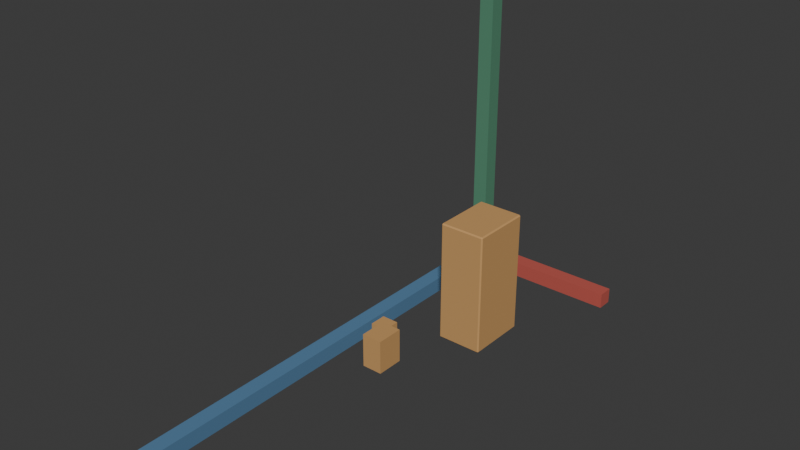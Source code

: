 # Source: calibration.blend  (saved by Blender 5.0.119; exported with 4.5.12 LTS)
import bpy
from mathutils import Matrix  # noqa: F401  (used for matrix-valued properties, if any)

bpy.ops.wm.read_factory_settings(use_empty=True)
scene = bpy.context.scene
scene.name = 'Scene'

# ---- collections
col_collection = bpy.data.collections.new('Collection'); scene.collection.children.link(col_collection)
col_v3_asset = bpy.data.collections.new('V3_ASSET'); scene.collection.children.link(col_v3_asset)
col_v3_studio = bpy.data.collections.new('V3_STUDIO'); scene.collection.children.link(col_v3_studio)

# ---- materials (node trees are filled in below, after node groups)
mat_v3_calibration_x = bpy.data.materials.new('V3_Calibration_X')
mat_v3_calibration_x.diffuse_color = (0.5029, 0.09084, 0.07036, 1.0)
mat_v3_calibration_y = bpy.data.materials.new('V3_Calibration_Y')
mat_v3_calibration_y.diffuse_color = (0.08438, 0.2502, 0.15, 1.0)
mat_v3_calibration_z = bpy.data.materials.new('V3_Calibration_Z')
mat_v3_calibration_z.diffuse_color = (0.08438, 0.2051, 0.3515, 1.0)
mat_v3_calibration_asymmetric = bpy.data.materials.new('V3_Calibration_Asymmetric')
mat_v3_calibration_asymmetric.diffuse_color = (0.5841, 0.3231, 0.117, 1.0)

# ---- material node trees
mat_v3_calibration_x.use_nodes = True; mat_v3_calibration_x.node_tree.nodes.clear()
_N = mat_v3_calibration_x.node_tree.nodes; _L = mat_v3_calibration_x.node_tree.links
n0 = _N.new('ShaderNodeBsdfPrincipled'); n0.name = 'Principled BSDF'; n0.location = (-200, 100)
n0.inputs[0].default_value = (0.5029, 0.09084, 0.07036, 1.0)
n0.inputs[2].default_value = 0.85
n1 = _N.new('ShaderNodeOutputMaterial'); n1.name = 'Material Output'; n1.location = (200, 100)
_L.new(n0.outputs[0], n1.inputs[0])
n1.is_active_output = True
mat_v3_calibration_y.use_nodes = True; mat_v3_calibration_y.node_tree.nodes.clear()
_N = mat_v3_calibration_y.node_tree.nodes; _L = mat_v3_calibration_y.node_tree.links
n0 = _N.new('ShaderNodeBsdfPrincipled'); n0.name = 'Principled BSDF'; n0.location = (-200, 100)
n0.inputs[0].default_value = (0.08438, 0.2502, 0.15, 1.0)
n0.inputs[2].default_value = 0.85
n1 = _N.new('ShaderNodeOutputMaterial'); n1.name = 'Material Output'; n1.location = (200, 100)
_L.new(n0.outputs[0], n1.inputs[0])
n1.is_active_output = True
mat_v3_calibration_z.use_nodes = True; mat_v3_calibration_z.node_tree.nodes.clear()
_N = mat_v3_calibration_z.node_tree.nodes; _L = mat_v3_calibration_z.node_tree.links
n0 = _N.new('ShaderNodeBsdfPrincipled'); n0.name = 'Principled BSDF'; n0.location = (-200, 100)
n0.inputs[0].default_value = (0.08438, 0.2051, 0.3515, 1.0)
n0.inputs[2].default_value = 0.85
n1 = _N.new('ShaderNodeOutputMaterial'); n1.name = 'Material Output'; n1.location = (200, 100)
_L.new(n0.outputs[0], n1.inputs[0])
n1.is_active_output = True
mat_v3_calibration_asymmetric.use_nodes = True; mat_v3_calibration_asymmetric.node_tree.nodes.clear()
_N = mat_v3_calibration_asymmetric.node_tree.nodes; _L = mat_v3_calibration_asymmetric.node_tree.links
n0 = _N.new('ShaderNodeBsdfPrincipled'); n0.name = 'Principled BSDF'; n0.location = (-200, 100)
n0.inputs[0].default_value = (0.5841, 0.3231, 0.117, 1.0)
n0.inputs[2].default_value = 0.85
n1 = _N.new('ShaderNodeOutputMaterial'); n1.name = 'Material Output'; n1.location = (200, 100)
_L.new(n0.outputs[0], n1.inputs[0])
n1.is_active_output = True

# ---- world
world_world = bpy.data.worlds.new('World'); scene.world = world_world
world_world.use_nodes = True; world_world.node_tree.nodes.clear()
_N = world_world.node_tree.nodes; _L = world_world.node_tree.links
n0 = _N.new('ShaderNodeOutputWorld'); n0.name = 'World Output'; n0.location = (200, 100)
n1 = _N.new('ShaderNodeBackground'); n1.name = 'Background'; n1.location = (-200, 100)
n1.inputs[0].default_value = (0.05088, 0.05088, 0.05088, 1.0)
_L.new(n1.outputs[0], n0.inputs[0])
n0.is_active_output = True
world_world.color = (0.05088, 0.05088, 0.05088)
world_world.sun_shadow_jitter_overblur = 0.0

# ---- meshes
me_cube_001 = bpy.data.meshes.new('Cube.001')
me_cube_001.from_pydata([(-0.5, -0.05, -0.05), (-0.5, -0.05, 0.05), (-0.5, 0.05, -0.05), (-0.5, 0.05, 0.05), (0.5, -0.05, -0.05), (0.5, -0.05, 0.05), (0.5, 0.05, -0.05), (0.5, 0.05, 0.05)], [], [(0, 1, 3, 2), (2, 3, 7, 6), (6, 7, 5, 4), (4, 5, 1, 0), (2, 6, 4, 0), (7, 3, 1, 5)])
_uv = me_cube_001.uv_layers.new(name='UVMap')
_uv.uv.foreach_set('vector', [0.375, 0.0, 0.625, 0.0, 0.625, 0.25, 0.375, 0.25, 0.375, 0.25, 0.625, 0.25, 0.625, 0.5, 0.375, 0.5, 0.375, 0.5, 0.625, 0.5, 0.625, 0.75, 0.375, 0.75, 0.375, 0.75, 0.625, 0.75, 0.625, 1.0, 0.375, 1.0, 0.125, 0.5, 0.375, 0.5, 0.375, 0.75, 0.125, 0.75, 0.625, 0.5, 0.875, 0.5, 0.875, 0.75, 0.625, 0.75])
me_cube_001.materials.append(mat_v3_calibration_x)
me_cube_001.update()
me_cube_002 = bpy.data.meshes.new('Cube.002')
me_cube_002.from_pydata([(-0.05, -0.05, -1.0), (-0.05, -0.05, 1.0), (-0.05, 0.05, -1.0), (-0.05, 0.05, 1.0), (0.05, -0.05, -1.0), (0.05, -0.05, 1.0), (0.05, 0.05, -1.0), (0.05, 0.05, 1.0)], [], [(0, 1, 3, 2), (2, 3, 7, 6), (6, 7, 5, 4), (4, 5, 1, 0), (2, 6, 4, 0), (7, 3, 1, 5)])
_uv = me_cube_002.uv_layers.new(name='UVMap')
_uv.uv.foreach_set('vector', [0.375, 0.0, 0.625, 0.0, 0.625, 0.25, 0.375, 0.25, 0.375, 0.25, 0.625, 0.25, 0.625, 0.5, 0.375, 0.5, 0.375, 0.5, 0.625, 0.5, 0.625, 0.75, 0.375, 0.75, 0.375, 0.75, 0.625, 0.75, 0.625, 1.0, 0.375, 1.0, 0.125, 0.5, 0.375, 0.5, 0.375, 0.75, 0.125, 0.75, 0.625, 0.5, 0.875, 0.5, 0.875, 0.75, 0.625, 0.75])
me_cube_002.materials.append(mat_v3_calibration_y)
me_cube_002.update()
me_cube_003 = bpy.data.meshes.new('Cube.003')
me_cube_003.from_pydata([(-0.05, -1.5, -0.05), (-0.05, -1.5, 0.05), (-0.05, 1.5, -0.05), (-0.05, 1.5, 0.05), (0.05, -1.5, -0.05), (0.05, -1.5, 0.05), (0.05, 1.5, -0.05), (0.05, 1.5, 0.05)], [], [(0, 1, 3, 2), (2, 3, 7, 6), (6, 7, 5, 4), (4, 5, 1, 0), (2, 6, 4, 0), (7, 3, 1, 5)])
_uv = me_cube_003.uv_layers.new(name='UVMap')
_uv.uv.foreach_set('vector', [0.375, 0.0, 0.625, 0.0, 0.625, 0.25, 0.375, 0.25, 0.375, 0.25, 0.625, 0.25, 0.625, 0.5, 0.375, 0.5, 0.375, 0.5, 0.625, 0.5, 0.625, 0.75, 0.375, 0.75, 0.375, 0.75, 0.625, 0.75, 0.625, 1.0, 0.375, 1.0, 0.125, 0.5, 0.375, 0.5, 0.375, 0.75, 0.125, 0.75, 0.625, 0.5, 0.875, 0.5, 0.875, 0.75, 0.625, 0.75])
me_cube_003.materials.append(mat_v3_calibration_z)
me_cube_003.update()
me_cube_004 = bpy.data.meshes.new('Cube.004')
me_cube_004.from_pydata([(-0.15, -0.2, -0.4), (-0.15, -0.2, 0.4), (-0.15, 0.2, -0.4), (-0.15, 0.2, 0.4), (0.15, -0.2, -0.4), (0.15, -0.2, 0.4), (0.15, 0.2, -0.4), (0.15, 0.2, 0.4)], [], [(0, 1, 3, 2), (2, 3, 7, 6), (6, 7, 5, 4), (4, 5, 1, 0), (2, 6, 4, 0), (7, 3, 1, 5)])
_uv = me_cube_004.uv_layers.new(name='UVMap')
_uv.uv.foreach_set('vector', [0.375, 0.0, 0.625, 0.0, 0.625, 0.25, 0.375, 0.25, 0.375, 0.25, 0.625, 0.25, 0.625, 0.5, 0.375, 0.5, 0.375, 0.5, 0.625, 0.5, 0.625, 0.75, 0.375, 0.75, 0.375, 0.75, 0.625, 0.75, 0.625, 1.0, 0.375, 1.0, 0.125, 0.5, 0.375, 0.5, 0.375, 0.75, 0.125, 0.75, 0.625, 0.5, 0.875, 0.5, 0.875, 0.75, 0.625, 0.75])
me_cube_004.materials.append(mat_v3_calibration_asymmetric)
me_cube_004.update()
me_cube_005 = bpy.data.meshes.new('Cube.005')
me_cube_005.from_pydata([(-0.05, -0.05, -0.05), (-0.05, -0.05, 0.05), (-0.05, 0.05, -0.05), (-0.05, 0.05, 0.05), (0.05, -0.05, -0.05), (0.05, -0.05, 0.05), (0.05, 0.05, -0.05), (0.05, 0.05, 0.05)], [], [(0, 1, 3, 2), (2, 3, 7, 6), (6, 7, 5, 4), (4, 5, 1, 0), (2, 6, 4, 0), (7, 3, 1, 5)])
_uv = me_cube_005.uv_layers.new(name='UVMap')
_uv.uv.foreach_set('vector', [0.375, 0.0, 0.625, 0.0, 0.625, 0.25, 0.375, 0.25, 0.375, 0.25, 0.625, 0.25, 0.625, 0.5, 0.375, 0.5, 0.375, 0.5, 0.625, 0.5, 0.625, 0.75, 0.375, 0.75, 0.375, 0.75, 0.625, 0.75, 0.625, 1.0, 0.375, 1.0, 0.125, 0.5, 0.375, 0.5, 0.375, 0.75, 0.125, 0.75, 0.625, 0.5, 0.875, 0.5, 0.875, 0.75, 0.625, 0.75])
me_cube_005.materials.append(mat_v3_calibration_asymmetric)
me_cube_005.update()
me_cube_006 = bpy.data.meshes.new('Cube.006')
me_cube_006.from_pydata([(-0.05, -0.05, -0.05), (-0.05, -0.05, 0.05), (-0.05, 0.05, -0.05), (-0.05, 0.05, 0.05), (0.05, -0.05, -0.05), (0.05, -0.05, 0.05), (0.05, 0.05, -0.05), (0.05, 0.05, 0.05)], [], [(0, 1, 3, 2), (2, 3, 7, 6), (6, 7, 5, 4), (4, 5, 1, 0), (2, 6, 4, 0), (7, 3, 1, 5)])
_uv = me_cube_006.uv_layers.new(name='UVMap')
_uv.uv.foreach_set('vector', [0.375, 0.0, 0.625, 0.0, 0.625, 0.25, 0.375, 0.25, 0.375, 0.25, 0.625, 0.25, 0.625, 0.5, 0.375, 0.5, 0.375, 0.5, 0.625, 0.5, 0.625, 0.75, 0.375, 0.75, 0.375, 0.75, 0.625, 0.75, 0.625, 1.0, 0.375, 1.0, 0.125, 0.5, 0.375, 0.5, 0.375, 0.75, 0.125, 0.75, 0.625, 0.5, 0.875, 0.5, 0.875, 0.75, 0.625, 0.75])
me_cube_006.materials.append(mat_v3_calibration_asymmetric)
me_cube_006.update()
me_cube_007 = bpy.data.meshes.new('Cube.007')
me_cube_007.from_pydata([(-0.06, -0.08, -0.1), (-0.06, -0.08, 0.1), (-0.06, 0.08, -0.1), (-0.06, 0.08, 0.1), (0.06, -0.08, -0.1), (0.06, -0.08, 0.1), (0.06, 0.08, -0.1), (0.06, 0.08, 0.1)], [], [(0, 1, 3, 2), (2, 3, 7, 6), (6, 7, 5, 4), (4, 5, 1, 0), (2, 6, 4, 0), (7, 3, 1, 5)])
_uv = me_cube_007.uv_layers.new(name='UVMap')
_uv.uv.foreach_set('vector', [0.375, 0.0, 0.625, 0.0, 0.625, 0.25, 0.375, 0.25, 0.375, 0.25, 0.625, 0.25, 0.625, 0.5, 0.375, 0.5, 0.375, 0.5, 0.625, 0.5, 0.625, 0.75, 0.375, 0.75, 0.375, 0.75, 0.625, 0.75, 0.625, 1.0, 0.375, 1.0, 0.125, 0.5, 0.375, 0.5, 0.375, 0.75, 0.125, 0.75, 0.625, 0.5, 0.875, 0.5, 0.875, 0.75, 0.625, 0.75])
me_cube_007.materials.append(mat_v3_calibration_asymmetric)
me_cube_007.update()

# ---- objects
ob_calibration_root__v3 = bpy.data.objects.new('calibration_root__V3', None)
ob_axis_x_1m = bpy.data.objects.new('axis_X_1m', me_cube_001)
ob_axis_y_2m = bpy.data.objects.new('axis_Y_2m', me_cube_002)
ob_axis_z_3m = bpy.data.objects.new('axis_Z_3m', me_cube_003)
ob_asymmetric_box = bpy.data.objects.new('asymmetric_box', me_cube_004)
ob_joint__calibration_a = bpy.data.objects.new('joint__calibration_A', None)
ob_joint__calibration_b = bpy.data.objects.new('joint__calibration_B', None)
ob_joint_a_part_1 = bpy.data.objects.new('joint_A_part_1', me_cube_005)
ob_joint_a_part_2 = bpy.data.objects.new('joint_A_part_2', me_cube_006)
ob_joint_b_part = bpy.data.objects.new('joint_B_part', me_cube_007)
ob_anchor_origin = bpy.data.objects.new('anchor_origin', None)
ob_anchor_axis_x = bpy.data.objects.new('anchor_axis_X', None)
ob_anchor_axis_y = bpy.data.objects.new('anchor_axis_Y', None)
ob_anchor_axis_z = bpy.data.objects.new('anchor_axis_Z', None)
ob_anchor_asymmetric = bpy.data.objects.new('anchor_asymmetric', None)
ob_anchor_signed = bpy.data.objects.new('anchor_signed', None)
ob_anchor_nested = bpy.data.objects.new('anchor_nested', None)

# ---- transforms, parenting, visibility, modifiers, constraints
ob_calibration_root__v3.location = (0.0, 0.0, 0.0)
ob_axis_x_1m.parent = ob_calibration_root__v3
ob_axis_x_1m.location = (0.5, -0.0, 0.05)
ob_axis_y_2m.parent = ob_calibration_root__v3
ob_axis_y_2m.location = (0.0, -0.0, 1.0)
ob_axis_z_3m.parent = ob_calibration_root__v3
ob_axis_z_3m.location = (0.0, -1.5, 0.05)
ob_asymmetric_box.parent = ob_calibration_root__v3
ob_asymmetric_box.location = (0.55, -0.8, 0.4)
_m = ob_asymmetric_box.modifiers.new('Small manufactured edge bevel', 'BEVEL')
_m.width = 0.008
_m.width_pct = 0.008
_m.harden_normals = True
_m = ob_asymmetric_box.modifiers.new('Weighted face normals', 'WEIGHTED_NORMAL')
_m.keep_sharp = True
ob_joint__calibration_a.parent = ob_calibration_root__v3
ob_joint__calibration_a.location = (0.45, -1.7, 0.3)
ob_joint__calibration_a.empty_display_size = 0.08
ob_joint__calibration_b.parent = ob_joint__calibration_a
ob_joint__calibration_b.location = (0.25, -0.2, 0.1)
ob_joint__calibration_b.empty_display_size = 0.08
ob_joint_a_part_1.parent = ob_joint__calibration_a
ob_joint_a_part_1.location = (0.1, -0.0, 0.0)
ob_joint_a_part_1.rotation_euler = (0.0, 0.0, 0.7854)
ob_joint_a_part_2.parent = ob_joint__calibration_a
ob_joint_a_part_2.location = (0.1, -0.0, 0.15)
ob_joint_b_part.parent = ob_joint__calibration_b
ob_joint_b_part.location = (0.0, -0.0, 0.1)
ob_anchor_origin.parent = ob_calibration_root__v3
ob_anchor_origin.location = (0.0, -0.0, 0.0)
ob_anchor_origin.empty_display_size = 0.06
ob_anchor_axis_x.parent = ob_calibration_root__v3
ob_anchor_axis_x.location = (1.0, -0.0, 0.0)
ob_anchor_axis_x.empty_display_size = 0.06
ob_anchor_axis_y.parent = ob_calibration_root__v3
ob_anchor_axis_y.location = (0.0, -0.0, 2.0)
ob_anchor_axis_y.empty_display_size = 0.06
ob_anchor_axis_z.parent = ob_calibration_root__v3
ob_anchor_axis_z.location = (0.0, -3.0, 0.0)
ob_anchor_axis_z.empty_display_size = 0.06
ob_anchor_asymmetric.parent = ob_calibration_root__v3
ob_anchor_asymmetric.location = (0.35, -2.4, 1.2)
ob_anchor_asymmetric.empty_display_size = 0.06
ob_anchor_signed.parent = ob_calibration_root__v3
ob_anchor_signed.location = (-0.4, 0.6, 0.75)
ob_anchor_signed.empty_display_size = 0.06
ob_anchor_nested.parent = ob_joint__calibration_b
ob_anchor_nested.location = (0.05, -0.15, 0.3)
ob_anchor_nested.empty_display_size = 0.06

# ---- collection membership
col_v3_asset.objects.link(ob_calibration_root__v3)
col_v3_asset.objects.link(ob_axis_x_1m)
col_v3_asset.objects.link(ob_axis_y_2m)
col_v3_asset.objects.link(ob_axis_z_3m)
col_v3_asset.objects.link(ob_asymmetric_box)
col_v3_asset.objects.link(ob_joint__calibration_a)
col_v3_asset.objects.link(ob_joint__calibration_b)
col_v3_asset.objects.link(ob_joint_a_part_1)
col_v3_asset.objects.link(ob_joint_a_part_2)
col_v3_asset.objects.link(ob_joint_b_part)
col_v3_asset.objects.link(ob_anchor_origin)
col_v3_asset.objects.link(ob_anchor_axis_x)
col_v3_asset.objects.link(ob_anchor_axis_y)
col_v3_asset.objects.link(ob_anchor_axis_z)
col_v3_asset.objects.link(ob_anchor_asymmetric)
col_v3_asset.objects.link(ob_anchor_signed)
col_v3_asset.objects.link(ob_anchor_nested)

# ---- scene / render settings (as saved in the file)
scene.frame_start = 1; scene.frame_end = 250; scene.frame_set(1)
scene.render.engine = 'BLENDER_EEVEE_NEXT'
scene.render.bake_bias = 0.0
scene.render.bake_samples = 0
scene.cycles.sampling_pattern = 'TABULATED_SOBOL'
scene.eevee.use_volume_custom_range = False
bpy.context.view_layer.update()

# ---- added for rendering (the .blend has no active camera and no usable light): camera, sun
cam_auto = bpy.data.cameras.new('AutoCamera')
cam_auto.lens = 50.0
cam_auto.sensor_width = 36.0
cam_auto.clip_end = 1000.0
ob_auto_camera = bpy.data.objects.new('AutoCamera', cam_auto)
scene.collection.objects.link(ob_auto_camera)
ob_auto_camera.location = (3.98659, -5.68891, 3.80927)
ob_auto_camera.rotation_euler = (1.09748, -7.21219e-08, 0.694738)
scene.camera = ob_auto_camera
light_auto_sun = bpy.data.lights.new('AutoSun', 'SUN')
light_auto_sun.energy = 3.0
light_auto_sun.angle = 0.0523599
ob_auto_sun = bpy.data.objects.new('AutoSun', light_auto_sun)
scene.collection.objects.link(ob_auto_sun)
ob_auto_sun.rotation_euler = (0.872665, 0.174533, 0.523599)
bpy.context.view_layer.update()
